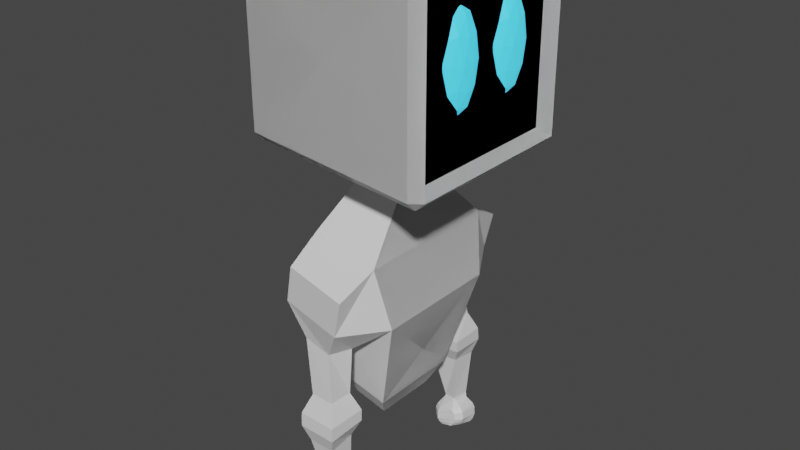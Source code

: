 # Source: base_rob.blend  (saved by Blender 2.90.8; exported with 4.5.12 LTS)
import bpy
from mathutils import Matrix  # noqa: F401  (used for matrix-valued properties, if any)

bpy.ops.wm.read_factory_settings(use_empty=True)
scene = bpy.context.scene
scene.name = 'Scene'

# ---- collections
col_collection = bpy.data.collections.new('Collection'); scene.collection.children.link(col_collection)

# ---- materials (node trees are filled in below, after node groups)
mat_base = bpy.data.materials.new('Base')
mat_base.alpha_threshold = 0.0
mat_base.use_transparent_shadow = False
mat_base.line_color = (0.0, 0.0, 0.0, 1.0)
mat_face = bpy.data.materials.new('Face')
mat_face.use_transparent_shadow = False
mat_glow = bpy.data.materials.new('Glow')
mat_glow.use_transparent_shadow = False

# ---- material node trees
mat_base.use_nodes = True; mat_base.node_tree.nodes.clear()
_N = mat_base.node_tree.nodes; _L = mat_base.node_tree.links
n0 = _N.new('ShaderNodeOutputMaterial'); n0.name = 'Material Output'; n0.location = (300, 300)
n1 = _N.new('ShaderNodeBsdfPrincipled'); n1.name = 'Principled BSDF'; n1.location = (10, 300)
n1.distribution = 'GGX'
n1.subsurface_method = 'BURLEY'
n1.inputs[2].default_value = 0.4
n1.inputs[3].default_value = 1.45
n1.inputs[27].default_value = (0.0, 0.0, 0.0, 1.0)
n1.inputs[28].default_value = 1.0
_L.new(n1.outputs[0], n0.inputs[0])
n0.is_active_output = True
mat_face.use_nodes = True; mat_face.node_tree.nodes.clear()
_N = mat_face.node_tree.nodes; _L = mat_face.node_tree.links
n0 = _N.new('ShaderNodeBsdfPrincipled'); n0.name = 'Principled BSDF'; n0.location = (10, 300)
n0.distribution = 'GGX'
n0.subsurface_method = 'BURLEY'
n0.inputs[0].default_value = (0.01109, 0.01109, 0.01109, 1.0)
n0.inputs[1].default_value = 0.922
n0.inputs[3].default_value = 1.45
n0.inputs[27].default_value = (0.0, 0.0, 0.0, 1.0)
n0.inputs[28].default_value = 1.0
n1 = _N.new('ShaderNodeOutputMaterial'); n1.name = 'Material Output'; n1.location = (300, 300)
_L.new(n0.outputs[0], n1.inputs[0])
n1.is_active_output = True
mat_glow.use_nodes = True; mat_glow.node_tree.nodes.clear()
_N = mat_glow.node_tree.nodes; _L = mat_glow.node_tree.links
n0 = _N.new('ShaderNodeBsdfPrincipled'); n0.name = 'Principled BSDF'; n0.location = (10, 300)
n0.distribution = 'GGX'
n0.subsurface_method = 'BURLEY'
n0.inputs[0].default_value = (0.04846, 0.5116, 0.8, 1.0)
n0.inputs[3].default_value = 1.45
n0.inputs[27].default_value = (0.04727, 0.5552, 0.8689, 1.0)
n0.inputs[28].default_value = 1.0
n1 = _N.new('ShaderNodeOutputMaterial'); n1.name = 'Material Output'; n1.location = (300, 300)
_L.new(n0.outputs[0], n1.inputs[0])
n1.is_active_output = True

# ---- world
world_world = bpy.data.worlds.new('World'); scene.world = world_world
world_world.use_nodes = True; world_world.node_tree.nodes.clear()
_N = world_world.node_tree.nodes; _L = world_world.node_tree.links
n0 = _N.new('ShaderNodeOutputWorld'); n0.name = 'World Output'; n0.location = (300, 300)
n1 = _N.new('ShaderNodeBackground'); n1.name = 'Background'; n1.location = (10, 300)
n1.inputs[0].default_value = (0.05088, 0.05088, 0.05088, 1.0)
_L.new(n1.outputs[0], n0.inputs[0])
n0.is_active_output = True
world_world.color = (0.05088, 0.05088, 0.05088)
world_world.use_sun_shadow = False
world_world.sun_shadow_jitter_overblur = 0.0

# ---- meshes
me_icosphere = bpy.data.meshes.new('Icosphere')
me_icosphere.from_pydata([(5.05, 1.926, 11.97), (5.517, 1.27, 12.66), (5.517, 2.583, 12.66), (5.229, 0.864, 13.78), (5.229, 2.989, 13.78), (5.628, 1.926, 13.78), (5.05, 1.926, 14.47), (5.325, 1.54, 12.16), (5.22, 0.916, 12.56), (5.599, 1.926, 12.56), (5.325, 2.312, 12.16), (5.22, 2.937, 12.56), (5.664, 1.54, 13.22), (5.664, 2.312, 13.22), (5.05, 0.6775, 13.22), (5.43, 0.916, 13.22), (5.43, 2.937, 13.22), (5.05, 3.175, 13.22), (5.494, 1.302, 13.88), (5.494, 2.551, 13.88), (5.155, 1.302, 14.28), (5.39, 1.926, 14.28), (5.155, 2.551, 14.28), (5.221, 5.776, 15.45), (5.221, 5.187, 15.73), (5.078, 4.831, 15.28), (1.212, 0.9467, 10.34), (5.221, 5.776, 10.52), (5.078, 4.831, 10.69), (5.078, -4.831, 15.28), (5.221, -5.187, 15.73), (5.221, -5.776, 15.45), (5.078, -4.831, 10.69), (5.221, -5.776, 10.52), (1.212, -0.9467, 10.34), (-5.221, 5.204, 15.18), (-5.808, 4.584, 15.16), (-5.221, 4.615, 15.46), (-5.808, 4.584, 10.81), (-5.221, 5.204, 10.79), (-1.212, 0.8137, 10.41), (-5.808, -4.584, 15.16), (-5.221, -5.204, 15.18), (-5.221, -4.615, 15.46), (-1.212, -0.8137, 10.41), (-5.221, -5.204, 10.79), (-5.808, -4.584, 10.81), (5.808, 5.22, 15.47), (5.808, 5.22, 10.5), (5.808, -5.22, 10.5), (5.808, -5.22, 15.47), (-5.221, 4.615, 10.51), (-5.221, -4.615, 10.51), (5.221, 5.187, 10.24), (5.221, -5.187, 10.24), (-1.282, 0.8137, 9.805), (-1.282, -0.8137, 9.805), (1.143, 0.9467, 9.742), (1.143, -0.9467, 9.742), (-2.459, 3.761, 8.312), (-2.459, -3.761, 8.312), (1.953, 4.376, 8.045), (1.953, -4.376, 8.045), (-1.842, 4.446, 5.665), (-2.622, -3.258, 6.586), (0.3938, 4.413, 5.533), (2.618, -3.79, 6.355), (1.53, 6.474, 7.487), (-2.352, 5.934, 7.722), (-0.0455, 5.742, 5.572), (-1.713, 5.649, 5.735), (2.618, 3.79, 6.355), (-2.622, 3.258, 6.586), (1.042, 6.402, 6.45), (-2.78, 5.87, 6.681), (0.3014, 4.561, 4.203), (-1.349, 4.585, 4.111), (0.292, 5.996, 4.243), (-1.155, 5.914, 4.207), (0.8434, 4.247, 3.725), (-1.763, 4.282, 3.605), (0.7484, 6.501, 3.684), (-1.599, 6.381, 3.648), (0.8666, 4.295, 3.402), (-1.74, 4.331, 3.282), (0.7755, 6.558, 3.306), (-1.572, 6.438, 3.27), (0.4451, 4.702, 2.96), (-1.302, 4.727, 2.865), (0.4883, 6.267, 2.866), (-1.17, 6.176, 2.83), (-2.17, 2.352, 3.733), (-2.17, -2.352, 3.733), (1.064, 2.737, 3.566), (1.064, -2.737, 3.566), (-1.824, 1.635, 3.063), (-1.824, -1.635, 3.063), (0.4232, 1.902, 2.946), (0.4232, -1.902, 2.946), (0.462, 4.818, 1.502), (0.3866, 4.758, 1.595), (-0.5482, 5.059, 1.405), (-0.4089, 4.965, 1.511), (0.3792, 5.892, 1.414), (0.4632, 5.858, 1.554), (0.5875, 5.745, 1.437), (-0.3616, 5.843, 1.386), (-0.5332, 5.666, 1.388), (-0.4933, 5.795, 1.517), (0.6528, 4.424, 1.159), (0.9881, 4.832, 1.201), (0.7959, 4.841, 1.318), (0.4821, 4.418, 1.267), (-0.5484, 4.338, 1.022), (-0.4816, 4.431, 1.147), (-0.8446, 4.736, 1.166), (-0.9018, 4.62, 1.035), (0.8251, 6.189, 1.058), (0.6973, 6.136, 1.191), (0.9151, 5.995, 1.207), (1.015, 6.055, 1.076), (-0.7151, 6.087, 0.9985), (-0.8696, 5.926, 0.9971), (-0.8165, 5.877, 1.133), (-0.6356, 6.047, 1.139), (0.6035, 4.399, 0.8127), (0.951, 4.837, 0.8237), (1.064, 4.829, 0.9692), (0.7117, 4.416, 0.9489), (-0.3879, 4.334, 0.6988), (-0.5046, 4.292, 0.8142), (-0.8424, 4.57, 0.8063), (-0.7176, 4.626, 0.6809), (0.828, 6.027, 0.698), (0.8845, 6.139, 0.8297), (1.074, 6.005, 0.8474), (1.04, 5.89, 0.72), (-0.5009, 5.939, 0.6467), (-0.6895, 5.766, 0.6481), (-0.8102, 5.876, 0.7688), (-0.6558, 6.037, 0.7702), (0.464, 4.401, 0.7127), (0.3187, 4.493, 0.636), (0.7572, 4.824, 0.7057), (-0.2639, 4.417, 0.6211), (-0.5343, 4.726, 0.5875), (-0.1963, 4.611, 0.5629), (0.7415, 5.884, 0.6087), (0.9475, 5.737, 0.6249), (0.7369, 5.641, 0.5615), (-0.3375, 5.812, 0.5671), (-0.2579, 5.574, 0.517), (-0.512, 5.628, 0.5616)], [], [(1, 7, 9), (1, 9, 12), (2, 11, 16), (1, 12, 15), (2, 16, 13), (3, 18, 20), (5, 19, 21), (21, 22, 6), (21, 19, 22), (19, 4, 22), (20, 21, 6), (20, 18, 21), (18, 5, 21), (13, 19, 5), (13, 16, 19), (16, 4, 19), (15, 18, 3), (15, 12, 18), (12, 5, 18), (16, 17, 4), (16, 11, 17), (14, 15, 3), (14, 8, 15), (8, 1, 15), (12, 13, 5), (12, 9, 13), (9, 2, 13), (10, 11, 2), (9, 10, 2), (9, 7, 10), (7, 0, 10), (7, 1, 8), (26, 34, 58, 57), (46, 41, 36, 38), (33, 31, 42, 45), (24, 37, 43, 30), (28, 25, 29, 32), (23, 24, 47), (53, 27, 48), (50, 30, 31), (49, 33, 54), (35, 36, 37), (38, 39, 51), (41, 42, 43), (52, 45, 46), (51, 52, 46, 38), (53, 51, 39, 27), (47, 48, 27, 23), (45, 42, 41, 46), (31, 33, 49, 50), (35, 39, 38, 36), (30, 43, 42, 31), (24, 30, 50, 47), (52, 54, 33, 45), (43, 37, 36, 41), (37, 24, 23, 35), (54, 53, 48, 49), (39, 35, 23, 27), (25, 28, 48, 47), (32, 29, 50, 49), (29, 25, 47, 50), (28, 32, 49, 48), (40, 44, 52, 51), (26, 40, 51, 53), (44, 34, 54, 52), (34, 26, 53, 54), (57, 58, 62, 61), (40, 26, 57, 55), (34, 44, 56, 58), (44, 40, 55, 56), (62, 60, 64, 66), (55, 57, 61, 59), (58, 56, 60, 62), (56, 55, 59, 60), (71, 66, 94, 93), (60, 59, 72, 64), (61, 62, 66, 71), (65, 63, 76, 75), (68, 67, 73, 74), (72, 59, 68, 74), (59, 61, 67, 68), (61, 71, 73, 67), (63, 65, 71, 72), (69, 70, 74, 73), (70, 63, 72, 74), (65, 69, 73, 71), (77, 75, 79, 81), (69, 65, 75, 77), (70, 69, 77, 78), (63, 70, 78, 76), (80, 82, 86, 84), (78, 77, 81, 82), (76, 78, 82, 80), (75, 76, 80, 79), (85, 83, 87, 89), (79, 80, 84, 83), (81, 79, 83, 85), (82, 81, 85, 86), (109, 113, 130, 128), (86, 85, 89, 90), (84, 86, 90, 88), (83, 84, 88, 87), (106, 103, 118, 124), (101, 107, 123, 115), (105, 99, 111, 119), (87, 88, 102, 100), (93, 94, 98, 97), (72, 71, 93, 91), (66, 64, 92, 94), (64, 72, 91, 92), (95, 97, 98, 96), (91, 93, 97, 95), (94, 92, 96, 98), (92, 91, 95, 96), (121, 117, 134, 140), (89, 87, 100, 104), (88, 90, 108, 102), (90, 89, 104, 108), (132, 138, 152, 145), (120, 110, 127, 135), (116, 122, 139, 131), (125, 129, 144, 141), (142, 146, 151, 149), (137, 133, 147, 150), (136, 126, 143, 148), (103, 104, 105), (106, 107, 108), (109, 110, 111, 112), (113, 114, 115, 116), (117, 118, 119, 120), (121, 122, 123, 124), (125, 126, 127, 128), (129, 130, 131, 132), (133, 134, 135, 136), (137, 138, 139, 140), (141, 142, 143), (144, 145, 146), (147, 148, 149), (150, 151, 152), (103, 106, 108, 104), (102, 108, 107, 101), (104, 100, 99, 105), (112, 114, 113, 109), (117, 121, 124, 118), (115, 123, 122, 116), (119, 111, 110, 120), (106, 124, 123, 107), (114, 102, 101, 115), (111, 99, 100, 112), (118, 103, 105, 119), (128, 130, 129, 125), (133, 137, 140, 134), (131, 139, 138, 132), (135, 127, 126, 136), (121, 140, 139, 122), (130, 113, 116, 131), (127, 110, 109, 128), (134, 117, 120, 135), (141, 144, 146, 142), (149, 151, 150, 147), (145, 152, 151, 146), (148, 143, 142, 149), (125, 141, 143, 126), (147, 133, 136, 148), (152, 138, 137, 150), (144, 129, 132, 145), (100, 102, 114, 112)])
me_icosphere.polygons.foreach_set('material_index', [2, 2, 2, 2, 2, 2, 2, 2, 2, 2, 2, 2, 2, 2, 2, 2, 2, 2, 2, 2, 2, 2, 2, 2, 2, 2, 2, 2, 2, 2, 2, 2, 0, 0, 0, 0, 1, 0, 0, 0, 0, 0, 0, 0, 0, 0, 0, 0, 0, 0, 0, 0, 0, 0, 0, 0, 0, 0, 0, 0, 0, 0, 0, 0, 0, 0, 0, 0, 0, 0, 0, 0, 0, 0, 0, 0, 0, 0, 0, 0, 0, 0, 0, 0, 0, 0, 0, 0, 0, 0, 0, 0, 0, 0, 0, 0, 0, 0, 0, 0, 0, 0, 0, 0, 0, 0, 0, 0, 0, 0, 0, 0, 0, 0, 0, 0, 0, 0, 0, 0, 0, 0, 0, 0, 0, 0, 0, 0, 0, 0, 0, 0, 0, 0, 0, 0, 0, 0, 0, 0, 0, 0, 0, 0, 0, 0, 0, 0, 0, 0, 0, 0, 0, 0, 0, 0, 0, 0, 0, 0, 0, 0, 0, 0, 0, 0, 0])
_uv = me_icosphere.uv_layers.new(name='UVMap')
_uv.uv.foreach_set('vector', [0.7273, 0.1575, 0.6818, 0.07873, 0.6364, 0.1575, 0.7273, 0.1575, 0.6364, 0.1575, 0.6818, 0.2362, 0.5455, 0.1575, 0.4545, 0.1575, 0.5, 0.2362, 0.7273, 0.1575, 0.6818, 0.2362, 0.7727, 0.2362, 0.5455, 0.1575, 0.5, 0.2362, 0.5909, 0.2362, 0.8182, 0.3149, 0.7273, 0.3149, 0.7727, 0.3937, 0.6364, 0.3149, 0.5455, 0.3149, 0.5909, 0.3937, 0.5909, 0.3937, 0.5, 0.3937, 0.5455, 0.4724, 0.5909, 0.3937, 0.5455, 0.3149, 0.5, 0.3937, 0.5455, 0.3149, 0.4545, 0.3149, 0.5, 0.3937, 0.7727, 0.3937, 0.6818, 0.3937, 0.7273, 0.4724, 0.7727, 0.3937, 0.7273, 0.3149, 0.6818, 0.3937, 0.7273, 0.3149, 0.6364, 0.3149, 0.6818, 0.3937, 0.5909, 0.2362, 0.5455, 0.3149, 0.6364, 0.3149, 0.5909, 0.2362, 0.5, 0.2362, 0.5455, 0.3149, 0.5, 0.2362, 0.4545, 0.3149, 0.5455, 0.3149, 0.7727, 0.2362, 0.7273, 0.3149, 0.8182, 0.3149, 0.7727, 0.2362, 0.6818, 0.2362, 0.7273, 0.3149, 0.6818, 0.2362, 0.6364, 0.3149, 0.7273, 0.3149, 0.5, 0.2362, 0.4091, 0.2362, 0.4545, 0.3149, 0.5, 0.2362, 0.4545, 0.1575, 0.4091, 0.2362, 0.8636, 0.2362, 0.7727, 0.2362, 0.8182, 0.3149, 0.8636, 0.2362, 0.8182, 0.1575, 0.7727, 0.2362, 0.8182, 0.1575, 0.7273, 0.1575, 0.7727, 0.2362, 0.6818, 0.2362, 0.5909, 0.2362, 0.6364, 0.3149, 0.6818, 0.2362, 0.6364, 0.1575, 0.5909, 0.2362, 0.6364, 0.1575, 0.5455, 0.1575, 0.5909, 0.2362, 0.5, 0.07873, 0.4545, 0.1575, 0.5455, 0.1575, 0.6364, 0.1575, 0.5909, 0.07873, 0.5455, 0.1575, 0.6364, 0.1575, 0.6818, 0.07873, 0.5909, 0.07873, 0.6818, 0.07873, 0.6364, 0.0, 0.5909, 0.07873, 0.7727, 0.07873, 0.7273, 0.1575, 0.8182, 0.1575, 0.2761, 0.6038, 0.2761, 0.6462, 0.2761, 0.6462, 0.2761, 0.6038, 0.3892, 0.01421, 0.6108, 0.01421, 0.6108, 0.2358, 0.3892, 0.2358, 0.3879, 0.7626, 0.6121, 0.7626, 0.6111, 0.9874, 0.3889, 0.9874, 0.6376, 0.5129, 0.8624, 0.5139, 0.8624, 0.7361, 0.6376, 0.7371, 0.396, 0.521, 0.604, 0.521, 0.604, 0.729, 0.396, 0.729, 0.6121, 0.4874, 0.625, 0.4867, 0.6123, 0.5, 0.3624, 0.5129, 0.3617, 0.5, 0.375, 0.5127, 0.6124, 0.7507, 0.625, 0.7633, 0.6116, 0.75, 0.3743, 0.7374, 0.3617, 0.75, 0.375, 0.7366, 0.6115, 0.2508, 0.6108, 0.25, 0.625, 0.2365, 0.1243, 0.5142, 0.1369, 0.5, 0.125, 0.5135, 0.6108, 0.01421, 0.6115, 0.0, 0.625, 0.01346, 0.1376, 0.7361, 0.1369, 0.75, 0.125, 0.7358, 0.1376, 0.5139, 0.1376, 0.7361, 0.125, 0.7358, 0.125, 0.5142, 0.3624, 0.5129, 0.1376, 0.5139, 0.1369, 0.5, 0.3617, 0.5, 0.6123, 0.5127, 0.3877, 0.5127, 0.3879, 0.4874, 0.6121, 0.4874, 0.3885, 0.0, 0.6115, 0.0, 0.6108, 0.01421, 0.3892, 0.01421, 0.6121, 0.7626, 0.3879, 0.7626, 0.3877, 0.7373, 0.6123, 0.7373, 0.6111, 0.2626, 0.3889, 0.2626, 0.3892, 0.2358, 0.6108, 0.2358, 0.625, 0.7633, 0.625, 0.9881, 0.6111, 0.9874, 0.6121, 0.7626, 0.6376, 0.5129, 0.6376, 0.7371, 0.6123, 0.7373, 0.6123, 0.5127, 0.1376, 0.7361, 0.3624, 0.7371, 0.3617, 0.75, 0.1369, 0.75, 0.625, 0.01346, 0.625, 0.2365, 0.6108, 0.2358, 0.6108, 0.01421, 0.625, 0.2619, 0.625, 0.4867, 0.6121, 0.4874, 0.6111, 0.2626, 0.3624, 0.7371, 0.3624, 0.5129, 0.3877, 0.5127, 0.3877, 0.7373, 0.3889, 0.2626, 0.6111, 0.2626, 0.6121, 0.4874, 0.3879, 0.4874, 0.604, 0.521, 0.396, 0.521, 0.3877, 0.5127, 0.6123, 0.5127, 0.396, 0.729, 0.604, 0.729, 0.6123, 0.7373, 0.3877, 0.7373, 0.604, 0.729, 0.604, 0.521, 0.6123, 0.5127, 0.6123, 0.7373, 0.396, 0.521, 0.396, 0.729, 0.3877, 0.7373, 0.3877, 0.5127, 0.2239, 0.6062, 0.2239, 0.6438, 0.1376, 0.7361, 0.1376, 0.5139, 0.2761, 0.6038, 0.2239, 0.6062, 0.1376, 0.5139, 0.3624, 0.5129, 0.2239, 0.6438, 0.2761, 0.6462, 0.3624, 0.7371, 0.1376, 0.7361, 0.2761, 0.6462, 0.2761, 0.6038, 0.3624, 0.5129, 0.3624, 0.7371, 0.2761, 0.6038, 0.2761, 0.6462, 0.2761, 0.6462, 0.2761, 0.6038, 0.2239, 0.6062, 0.2761, 0.6038, 0.2761, 0.6038, 0.2239, 0.6062, 0.2761, 0.6462, 0.2239, 0.6438, 0.2239, 0.6438, 0.2761, 0.6462, 0.2239, 0.6438, 0.2239, 0.6062, 0.2239, 0.6062, 0.2239, 0.6438, 0.2761, 0.6462, 0.2239, 0.6438, 0.2239, 0.6438, 0.2761, 0.6462, 0.2239, 0.6062, 0.2761, 0.6038, 0.2761, 0.6038, 0.2239, 0.6062, 0.2761, 0.6462, 0.2239, 0.6438, 0.2239, 0.6438, 0.2761, 0.6462, 0.2239, 0.6438, 0.2239, 0.6062, 0.2239, 0.6062, 0.2239, 0.6438, 0.2761, 0.6038, 0.2761, 0.6462, 0.2761, 0.6462, 0.2761, 0.6038, 0.2239, 0.6438, 0.2239, 0.6062, 0.2239, 0.6062, 0.2239, 0.6438, 0.2761, 0.6038, 0.2761, 0.6462, 0.2761, 0.6462, 0.2761, 0.6038, 0.2703, 0.604, 0.2292, 0.6059, 0.2292, 0.6059, 0.2703, 0.604, 0.2239, 0.6062, 0.2761, 0.6038, 0.2761, 0.6038, 0.2239, 0.6062, 0.2239, 0.6062, 0.2239, 0.6062, 0.2239, 0.6062, 0.2239, 0.6062, 0.2239, 0.6062, 0.2761, 0.6038, 0.2761, 0.6038, 0.2239, 0.6062, 0.2761, 0.6038, 0.2761, 0.6038, 0.2761, 0.6038, 0.2761, 0.6038, 0.2292, 0.6059, 0.2703, 0.604, 0.2761, 0.6038, 0.2239, 0.6062, 0.2696, 0.6041, 0.2298, 0.6059, 0.2239, 0.6062, 0.2761, 0.6038, 0.2298, 0.6059, 0.2292, 0.6059, 0.2239, 0.6062, 0.2239, 0.6062, 0.2703, 0.604, 0.2696, 0.6041, 0.2761, 0.6038, 0.2761, 0.6038, 0.2696, 0.6041, 0.2703, 0.604, 0.2703, 0.604, 0.2696, 0.6041, 0.2696, 0.6041, 0.2703, 0.604, 0.2703, 0.604, 0.2696, 0.6041, 0.2298, 0.6059, 0.2696, 0.6041, 0.2696, 0.6041, 0.2298, 0.6059, 0.2292, 0.6059, 0.2298, 0.6059, 0.2298, 0.6059, 0.2292, 0.6059, 0.2292, 0.6059, 0.2298, 0.6059, 0.2298, 0.6059, 0.2292, 0.6059, 0.2298, 0.6059, 0.2696, 0.6041, 0.2696, 0.6041, 0.2298, 0.6059, 0.2292, 0.6059, 0.2298, 0.6059, 0.2298, 0.6059, 0.2292, 0.6059, 0.2703, 0.604, 0.2292, 0.6059, 0.2292, 0.6059, 0.2703, 0.604, 0.2696, 0.6041, 0.2703, 0.604, 0.2703, 0.604, 0.2696, 0.6041, 0.2703, 0.604, 0.2292, 0.6059, 0.2292, 0.6059, 0.2703, 0.604, 0.2696, 0.6041, 0.2703, 0.604, 0.2703, 0.604, 0.2696, 0.6041, 0.2298, 0.6059, 0.2696, 0.6041, 0.2696, 0.6041, 0.2298, 0.6059, 0.2677, 0.6042, 0.2318, 0.6058, 0.2318, 0.6058, 0.2677, 0.6042, 0.2298, 0.6059, 0.2696, 0.6041, 0.2696, 0.6041, 0.2298, 0.6059, 0.2292, 0.6059, 0.2298, 0.6059, 0.2298, 0.6059, 0.2292, 0.6059, 0.2703, 0.604, 0.2292, 0.6059, 0.2292, 0.6059, 0.2703, 0.604, 0.2354, 0.6056, 0.2641, 0.6043, 0.2655, 0.6043, 0.234, 0.6057, 0.2293, 0.6059, 0.2297, 0.6059, 0.2298, 0.6059, 0.2293, 0.6059, 0.2697, 0.6041, 0.2702, 0.604, 0.2702, 0.604, 0.2697, 0.6041, 0.2703, 0.604, 0.2292, 0.6059, 0.2321, 0.6058, 0.2702, 0.604, 0.2761, 0.6038, 0.2761, 0.6462, 0.2761, 0.6462, 0.2761, 0.6038, 0.2239, 0.6062, 0.2761, 0.6038, 0.2761, 0.6038, 0.2239, 0.6062, 0.2761, 0.6462, 0.2239, 0.6438, 0.2239, 0.6438, 0.2761, 0.6462, 0.2239, 0.6438, 0.2239, 0.6062, 0.2239, 0.6062, 0.2239, 0.6438, 0.2239, 0.6062, 0.2761, 0.6038, 0.2761, 0.6462, 0.2239, 0.6438, 0.2239, 0.6062, 0.2761, 0.6038, 0.2761, 0.6038, 0.2239, 0.6062, 0.2761, 0.6462, 0.2239, 0.6438, 0.2239, 0.6438, 0.2761, 0.6462, 0.2239, 0.6438, 0.2239, 0.6062, 0.2239, 0.6062, 0.2239, 0.6438, 0.2331, 0.6057, 0.2664, 0.6042, 0.2664, 0.6042, 0.2331, 0.6057, 0.2696, 0.6041, 0.2703, 0.604, 0.2702, 0.604, 0.2696, 0.6041, 0.2292, 0.6059, 0.2298, 0.6059, 0.2298, 0.6059, 0.2292, 0.6059, 0.2298, 0.6059, 0.2696, 0.6041, 0.2696, 0.6041, 0.2298, 0.6059, 0.2293, 0.6059, 0.2298, 0.6059, 0.2298, 0.6059, 0.2293, 0.6059, 0.2697, 0.6041, 0.2702, 0.604, 0.2702, 0.604, 0.2697, 0.6041, 0.2293, 0.6059, 0.2298, 0.6059, 0.2298, 0.6059, 0.2293, 0.6059, 0.2667, 0.6042, 0.2325, 0.6058, 0.2328, 0.6058, 0.2663, 0.6042, 0.2661, 0.6042, 0.2333, 0.6057, 0.2343, 0.6057, 0.2651, 0.6043, 0.234, 0.6057, 0.2657, 0.6042, 0.2652, 0.6043, 0.2344, 0.6057, 0.2697, 0.6041, 0.2702, 0.604, 0.2702, 0.604, 0.2697, 0.6041, 0.2641, 0.6043, 0.2696, 0.6041, 0.2697, 0.6041, 0.2354, 0.6056, 0.2297, 0.6059, 0.2298, 0.6059, 0.2677, 0.6042, 0.2702, 0.604, 0.2702, 0.604, 0.2667, 0.6042, 0.2318, 0.6058, 0.2326, 0.6058, 0.2293, 0.6059, 0.2293, 0.6059, 0.2664, 0.6042, 0.2655, 0.6043, 0.2697, 0.6041, 0.2697, 0.6041, 0.2331, 0.6057, 0.2298, 0.6059, 0.2298, 0.6059, 0.234, 0.6057, 0.2667, 0.6042, 0.2702, 0.604, 0.2702, 0.604, 0.2677, 0.6042, 0.2325, 0.6058, 0.2318, 0.6058, 0.2293, 0.6059, 0.2293, 0.6059, 0.2657, 0.6042, 0.2664, 0.6042, 0.2697, 0.6041, 0.2697, 0.6041, 0.234, 0.6057, 0.2298, 0.6059, 0.2298, 0.6059, 0.2331, 0.6057, 0.2663, 0.6042, 0.2661, 0.6042, 0.2702, 0.604, 0.2328, 0.6058, 0.2293, 0.6059, 0.2333, 0.6057, 0.2652, 0.6043, 0.2697, 0.6041, 0.2651, 0.6043, 0.2344, 0.6057, 0.2343, 0.6057, 0.2298, 0.6059, 0.2641, 0.6043, 0.2354, 0.6056, 0.2298, 0.6059, 0.2696, 0.6041, 0.2292, 0.6059, 0.2298, 0.6059, 0.2297, 0.6059, 0.2293, 0.6059, 0.2696, 0.6041, 0.2702, 0.604, 0.2702, 0.604, 0.2697, 0.6041, 0.2667, 0.6042, 0.2326, 0.6058, 0.2318, 0.6058, 0.2677, 0.6042, 0.2664, 0.6042, 0.2331, 0.6057, 0.234, 0.6057, 0.2655, 0.6043, 0.2293, 0.6059, 0.2298, 0.6059, 0.2298, 0.6059, 0.2293, 0.6059, 0.2697, 0.6041, 0.2702, 0.604, 0.2702, 0.604, 0.2697, 0.6041, 0.2354, 0.6056, 0.234, 0.6057, 0.2298, 0.6059, 0.2297, 0.6059, 0.2326, 0.6058, 0.2317, 0.6058, 0.2293, 0.6059, 0.2293, 0.6059, 0.2702, 0.604, 0.2702, 0.604, 0.2705, 0.604, 0.2667, 0.6042, 0.2655, 0.6043, 0.2641, 0.6043, 0.2697, 0.6041, 0.2697, 0.6041, 0.2677, 0.6042, 0.2318, 0.6058, 0.2325, 0.6058, 0.2667, 0.6042, 0.2657, 0.6042, 0.234, 0.6057, 0.2331, 0.6057, 0.2664, 0.6042, 0.2293, 0.6059, 0.2298, 0.6059, 0.2298, 0.6059, 0.2293, 0.6059, 0.2697, 0.6041, 0.2702, 0.604, 0.2702, 0.604, 0.2697, 0.6041, 0.2331, 0.6057, 0.2331, 0.6057, 0.2298, 0.6059, 0.2298, 0.6059, 0.2318, 0.6058, 0.2318, 0.6058, 0.2293, 0.6059, 0.2293, 0.6059, 0.2702, 0.604, 0.2702, 0.604, 0.2677, 0.6042, 0.2677, 0.6042, 0.2664, 0.6042, 0.2664, 0.6042, 0.2697, 0.6041, 0.2697, 0.6041, 0.2663, 0.6042, 0.2328, 0.6058, 0.2333, 0.6057, 0.2661, 0.6042, 0.2651, 0.6043, 0.2343, 0.6057, 0.2344, 0.6057, 0.2652, 0.6043, 0.2293, 0.6059, 0.2298, 0.6059, 0.2343, 0.6057, 0.2333, 0.6057, 0.2697, 0.6041, 0.2702, 0.604, 0.2661, 0.6042, 0.2651, 0.6043, 0.2667, 0.6042, 0.2663, 0.6042, 0.2702, 0.604, 0.2702, 0.604, 0.2652, 0.6043, 0.2657, 0.6042, 0.2697, 0.6041, 0.2697, 0.6041, 0.2298, 0.6059, 0.2298, 0.6059, 0.234, 0.6057, 0.2344, 0.6057, 0.2328, 0.6058, 0.2325, 0.6058, 0.2293, 0.6059, 0.2293, 0.6059, 0.2705, 0.604, 0.2317, 0.6058, 0.2326, 0.6058, 0.2667, 0.6042])
me_icosphere.materials.append(mat_base)
me_icosphere.materials.append(mat_face)
me_icosphere.materials.append(mat_glow)
me_icosphere.use_remesh_fix_poles = True
me_icosphere.use_remesh_preserve_attributes = False
me_icosphere.use_mirror_vertex_groups = False
me_icosphere.update()

# ---- objects
ob_icosphere = bpy.data.objects.new('Icosphere', me_icosphere)

# ---- transforms, parenting, visibility, modifiers, constraints
ob_icosphere.location = (0.0, 0.0, -4.768e-07)
ob_icosphere.scale = (0.1722, 0.1722, 0.3622)
ob_icosphere.lineart.crease_threshold = 0.0
_m = ob_icosphere.modifiers.new('Mirror', 'MIRROR')
_m.use_axis = (False, True, False)

# ---- collection membership
col_collection.objects.link(ob_icosphere)

# ---- scene / render settings (as saved in the file)
scene.frame_start = 1; scene.frame_end = 250; scene.frame_set(1)
scene.render.engine = 'BLENDER_EEVEE_NEXT'
scene.cycles.use_denoising = False
scene.cycles.samples = 128
scene.cycles.sampling_pattern = 'TABULATED_SOBOL'
scene.cycles.use_adaptive_sampling = False
scene.cycles.use_light_tree = False
scene.view_settings.view_transform = 'Filmic'
bpy.context.view_layer.update()

# ---- added for rendering (the .blend has no active camera and no usable light): camera, sun
cam_auto = bpy.data.cameras.new('AutoCamera')
cam_auto.lens = 50.0
cam_auto.sensor_width = 36.0
cam_auto.clip_end = 1000.0
ob_auto_camera = bpy.data.objects.new('AutoCamera', cam_auto)
scene.collection.objects.link(ob_auto_camera)
ob_auto_camera.location = (5.81197, -6.97436, 7.59186)
ob_auto_camera.rotation_euler = (1.09748, -7.21219e-08, 0.694738)
scene.camera = ob_auto_camera
light_auto_sun = bpy.data.lights.new('AutoSun', 'SUN')
light_auto_sun.energy = 3.0
light_auto_sun.angle = 0.0523599
ob_auto_sun = bpy.data.objects.new('AutoSun', light_auto_sun)
scene.collection.objects.link(ob_auto_sun)
ob_auto_sun.rotation_euler = (0.872665, 0.174533, 0.523599)
bpy.context.view_layer.update()
